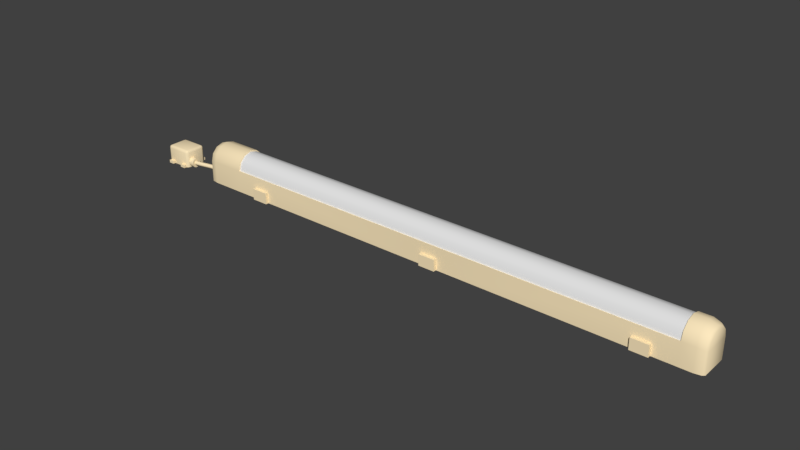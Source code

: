 # Source: neon_lamp.blend  (saved by Blender 2.77.0; exported with 4.5.12 LTS)
import bpy
from mathutils import Matrix  # noqa: F401  (used for matrix-valued properties, if any)

bpy.ops.wm.read_factory_settings(use_empty=True)
scene = bpy.context.scene
scene.name = 'under_neonlamp_reference'

# ---- collections
col_collection_1 = bpy.data.collections.new('Collection 1'); scene.collection.children.link(col_collection_1)

# ---- materials (node trees are filled in below, after node groups)
mat_under_neonlamp = bpy.data.materials.new('under_neonlamp')
mat_under_neonlamp.alpha_threshold = 0.0
mat_under_neonlamp.use_transparent_shadow = False
mat_under_neonlamp.diffuse_color = (0.979, 0.8087, 0.518, 1.0)
mat_under_neonlamp.roughness = 0.5
mat_neon_lamp_cold = bpy.data.materials.new('neon_lamp_cold')
mat_neon_lamp_cold.alpha_threshold = 0.0
mat_neon_lamp_cold.use_transparent_shadow = False
mat_neon_lamp_cold.roughness = 0.5

# ---- material node trees

# ---- world
world_world = bpy.data.worlds.new('World'); scene.world = world_world
world_world.color = (0.05088, 0.05088, 0.05088)
world_world.use_sun_shadow = False
world_world.sun_shadow_jitter_overblur = 0.0
world_world.cycles.sampling_method = 'MANUAL'

# ---- meshes
me_under_neonlamp_reference = bpy.data.meshes.new('under_neonlamp_reference')
me_under_neonlamp_reference.from_pydata([(-42.0, 2.729, 3.943), (-49.56, -1.201, 5.862), (-49.56, -2.081, 4.983), (-49.56, -2.421, 3.713), (-49.56, 2.421, 3.713), (-49.19, 2.74, 0.0), (-49.56, 2.421, 0.0), (-48.0, 2.94, 0.0), (-49.19, 2.74, 3.755), (-42.0, 2.94, 0.0), (-42.0, 2.94, 4.0), (-48.0, 2.546, 5.47), (-42.0, 2.546, 5.47), (-48.0, 2.94, 4.0), (-49.19, 2.367, 5.148), (-49.56, 2.081, 4.983), (-42.0, 1.47, 6.546), (-49.56, -2e-06, 6.184), (42.0, -2.94, 0.0), (0.0, -2.94, 4.0), (42.0, -2.94, 4.0), (44.22, -2.94, 0.0), (44.22, -2.94, 4.0), (45.41, -2.74, 3.755), (45.78, 2.081, 4.983), (45.78, 1.201, 5.862), (45.78, 2.421, 3.713), (45.78, 2.421, 0.0), (45.41, -2.74, 0.0), (45.78, -2.421, 0.0), (45.78, -2.421, 3.713), (44.22, -2.546, 5.47), (42.0, -1.47, 6.546), (44.22, -1.47, 6.546), (45.78, 2e-06, 6.184), (45.78, -2.081, 4.983), (45.78, -1.201, 5.862), (45.41, -1.366, 6.148), (45.41, -2.367, 5.148), (42.0, 2e-06, 6.94), (44.22, 2e-06, 6.94), (45.41, 2e-06, 6.514), (44.22, 2.94, 0.0), (45.41, 2.74, 0.0), (45.41, 2.74, 3.755), (0.0, 2.94, 0.0), (44.22, 2.94, 4.0), (42.0, 2.94, 0.0), (44.22, 2.546, 5.47), (45.41, 2.367, 5.148), (45.41, 1.366, 6.148), (44.22, 1.47, 6.546), (42.0, 2.546, 5.47), (42.0, 1.47, 6.546), (-61.5, 2.5, 0.5), (-60.5, 2.5, 0.5), (-61.5, -2.5, 0.5), (-61.5, 2.5, 0.0), (-61.5, -2.5, 0.0), (-60.5, -2.5, 0.0), (-60.5, -2.5, 0.5), (-60.5, 2.5, 0.0), (35.0, -3.5, 2.0), (38.0, -3.5, 0.0), (35.0, -3.5, 0.0), (35.0, 3.5, 0.0), (38.0, -3.5, 2.0), (35.0, 3.5, 2.0), (38.0, 3.5, 2.0), (38.0, 3.5, 0.0), (-38.0, -3.5, 0.0), (-35.0, -3.5, 2.0), (-35.0, -3.5, 0.0), (-35.0, 3.5, 0.0), (-38.0, -3.5, 2.0), (-35.0, 3.5, 2.0), (-38.0, 3.5, 2.0), (-38.0, 3.5, 0.0), (42.0, -2.546, 5.47), (42.0, -2.35, 5.357), (42.0, -1.357, 6.35), (42.0, 2.35, 5.357), (42.0, 1.357, 6.35), (0.0, 2.94, 4.0), (42.0, 2.94, 4.0), (0.0, 2.729, 3.943), (-58.44, 2.5, 0.5), (-58.44, -2.5, 0.5), (-57.44, -2.5, 0.0), (-58.44, -2.5, 0.0), (-57.44, -2.5, 0.5), (-58.44, 2.5, 0.0), (-57.44, 2.5, 0.5), (-57.44, 2.5, 0.0), (-56.03, -0.55, 0.5286), (-55.62, -0.3277, 0.875), (-56.03, -0.35, 0.875), (-50.5, 0.2, 0.5286), (-52.73, 0.02618, 0.5286), (-54.01, -0.2257, 0.5286), (-55.08, -0.2492, 0.875), (-52.73, 0.02618, 1.221), (-54.06, -0.03062, 0.875), (-51.61, 0.1495, 1.221), (-52.76, 0.2242, 0.875), (-51.63, 0.3489, 0.875), (-50.5, 0.4, 0.875), (-57.11, -1.512, 3.101), (-57.11, 1.512, 3.101), (-57.16, 1.809, 3.053), (-61.48, 2.0, 2.756), (-61.83, 1.857, 0.0), (-61.83, 1.857, 2.756), (-57.46, 2.0, 0.0), (-61.48, 2.0, 0.0), (-57.11, 1.857, 2.756), (-57.11, 1.857, 0.0), (-56.97, -1.512, 2.756), (-56.97, 1.512, 2.756), (-56.97, 1.512, 0.0), (-56.97, -1.512, 0.0), (-57.11, -1.857, 2.756), (-57.46, -1.857, 3.101), (-57.16, -1.809, 3.053), (-57.46, -1.512, 3.244), (-61.48, -1.857, 3.101), (-61.48, -1.512, 3.244), (-61.83, 1.512, 3.101), (-61.48, 1.512, 3.244), (-61.48, 1.857, 3.101), (-57.46, 2.0, 2.756), (-57.46, 1.857, 3.101), (-57.46, 1.512, 3.244), (-55.55, -0.9237, 0.5286), (-55.53, -1.122, 0.875), (-56.03, -1.15, 0.875), (-55.55, -0.9237, 1.221), (-54.96, -1.04, 0.875), (-54.99, -0.8422, 1.221), (-50.5, -0.4, 0.875), (-52.68, -0.3699, 0.5286), (-53.92, -0.616, 0.5286), (-54.99, -0.8422, 0.5286), (-53.88, -0.8111, 0.875), (-51.57, -0.4487, 0.875), (-52.65, -0.568, 0.875), (-56.03, -1.508, 0.4375), (-56.03, -1.188, 0.1172), (-56.03, -1.188, 1.633), (-56.03, 0.00777, 1.312), (1.5, -3.5, 0.0), (1.5, -3.5, 2.0), (1.5, 3.5, 0.0), (-1.5, -3.5, 2.0), (-1.5, -3.5, 0.0), (1.5, 3.5, 2.0), (-1.5, 3.5, 0.0), (-1.5, 3.5, 2.0), (0.0, 1.357, 6.35), (42.0, 2.729, 3.943), (-42.0, 2.35, 5.357), (0.0, 2.35, 5.357), (0.0, 0.0, 6.714), (0.0, -1.357, 6.35), (42.0, -2.729, 3.943), (0.0, -2.35, 5.357), (42.0, 2e-06, 6.714), (-48.0, -2.546, 5.47), (-48.0, -2.94, 4.0), (-42.0, -2.94, 4.0), (-42.0, -2.94, 0.0), (0.0, -2.94, 0.0), (-49.56, -2.421, 0.0), (-48.0, -2.94, 0.0), (-49.19, -2.74, 3.755), (-49.19, -2.74, 0.0), (-49.19, -2.367, 5.148), (-42.0, -1.47, 6.546), (-42.0, -2.546, 5.47), (0.0, -2.729, 3.943), (-48.0, -1.47, 6.546), (-49.19, -1.366, 6.148), (-48.0, -2e-06, 6.94), (-49.56, 1.201, 5.862), (-49.19, 1.366, 6.148), (-49.19, -2e-06, 6.514), (-48.0, 1.47, 6.546), (-42.0, -2e-06, 6.94), (-49.56, 0.7578, 0.4375), (-49.56, 0.4375, 0.1172), (-50.5, 0.4375, 0.1172), (-49.56, -0.4375, 0.1172), (-49.56, -2e-06, 0.0), (-50.5, -0.7578, 0.4375), (-50.5, -0.4375, 0.1172), (-49.56, -0.7578, 0.4375), (-49.56, -0.875, 0.875), (-49.56, -0.7578, 1.312), (-49.56, -0.4375, 1.633), (-50.5, -0.7578, 1.312), (-49.56, -2e-06, 1.75), (-50.5, -2e-06, 1.75), (-50.5, 0.4375, 1.633), (-49.56, 0.4375, 1.633), (-49.56, 0.7578, 1.312), (-49.56, 0.875, 0.875), (-61.78, 1.809, 3.053), (-61.83, -1.512, 3.101), (-61.97, -1.512, 2.756), (-61.48, -2.0, 0.0), (-57.46, -2.0, 0.0), (-57.11, -1.857, 0.0), (-57.46, -2.0, 2.756), (-61.48, -2.0, 2.756), (-61.78, -1.809, 3.053), (-61.83, -1.857, 2.756), (-61.83, -1.857, 0.0), (-61.97, -1.512, 0.0), (-61.97, 1.512, 2.756), (-61.97, 1.512, 0.0), (-50.5, -0.2, 0.5286), (-51.61, 0.1495, 0.5286), (-51.58, -0.2493, 0.5286), (-55.05, -0.4469, 0.5286), (-55.6, -0.5264, 0.5286), (-56.03, -0.95, 0.5286), (-50.5, -2e-06, 0.0), (-50.5, 0.875, 0.875), (-50.5, 0.7578, 0.4375), (-50.5, 0.7578, 1.312), (-50.5, -0.4375, 1.633), (-50.5, -0.875, 0.875), (-55.6, -0.5264, 1.221), (-56.03, -0.55, 1.221), (-56.03, -0.95, 1.221), (-55.05, -0.4469, 1.221), (-53.92, -0.616, 1.221), (-54.01, -0.2257, 1.221), (-52.68, -0.3699, 1.221), (-51.58, -0.2493, 1.221), (-50.5, -0.2, 1.221), (-50.5, 0.2, 1.221), (-56.97, 0.125, 0.875), (-56.97, 0.00777, 0.4375), (-56.03, -0.3125, 0.1172), (-56.03, 0.00777, 0.4375), (-56.03, -0.75, 0.0), (-56.97, -0.3125, 0.1172), (-56.97, -0.75, 0.0), (-56.97, -1.188, 0.1172), (-56.03, -1.625, 0.875), (-56.97, -1.625, 0.875), (-56.97, -1.508, 0.4375), (-56.03, -1.508, 1.312), (-56.97, -1.508, 1.312), (-56.97, -1.188, 1.633), (-56.03, -0.75, 1.75), (-56.97, -0.75, 1.75), (-56.03, -0.3125, 1.633), (-56.97, -0.3125, 1.633), (-56.03, 0.125, 0.875), (-56.97, 0.00777, 1.312), (-42.0, 1.357, 6.35), (-42.0, -2e-06, 6.714), (-42.0, -1.357, 6.35), (-42.0, -2.729, 3.943), (-42.0, -2.35, 5.357)], [], [(83, 0, 85), (83, 10, 0), (3, 6, 172), (181, 2, 176), (181, 1, 2), (17, 2, 1), (17, 3, 2), (17, 4, 3), (3, 4, 6), (5, 6, 4), (5, 4, 8), (7, 5, 8), (7, 8, 13), (13, 9, 7), (13, 10, 9), (10, 45, 9), (10, 83, 45), (11, 10, 13), (11, 12, 10), (186, 12, 11), (11, 184, 186), (11, 14, 184), (13, 14, 11), (13, 8, 14), (8, 15, 14), (8, 4, 15), (186, 16, 12), (17, 15, 4), (17, 183, 15), (184, 15, 183), (184, 14, 15), (21, 20, 18), (20, 171, 18), (20, 19, 171), (22, 78, 20), (21, 22, 20), (21, 23, 22), (21, 28, 23), (50, 24, 49), (50, 25, 24), (34, 24, 25), (34, 26, 24), (34, 30, 26), (30, 27, 26), (30, 29, 27), (28, 29, 30), (28, 30, 23), (23, 30, 35), (23, 35, 38), (22, 23, 38), (22, 38, 31), (22, 31, 78), (31, 32, 78), (31, 33, 32), (31, 37, 33), (31, 38, 37), (34, 35, 30), (34, 36, 35), (35, 36, 37), (35, 37, 38), (33, 41, 40), (33, 37, 41), (33, 39, 32), (33, 40, 39), (40, 53, 39), (40, 51, 53), (41, 51, 40), (41, 50, 51), (41, 25, 50), (41, 34, 25), (37, 34, 41), (37, 36, 34), (44, 43, 42), (26, 27, 43), (26, 43, 44), (24, 26, 44), (24, 44, 49), (49, 44, 46), (44, 42, 46), (46, 42, 47), (84, 45, 83), (84, 47, 45), (46, 47, 84), (48, 46, 84), (49, 46, 48), (50, 49, 48), (50, 48, 51), (51, 48, 52), (51, 52, 53), (48, 84, 52), (54, 60, 55), (54, 56, 60), (56, 57, 58), (56, 54, 57), (60, 58, 59), (60, 56, 58), (55, 59, 61), (55, 60, 59), (54, 61, 57), (54, 55, 61), (63, 62, 64), (63, 66, 62), (62, 65, 64), (62, 67, 65), (66, 67, 62), (66, 68, 67), (63, 68, 66), (63, 69, 68), (69, 67, 68), (69, 65, 67), (70, 71, 74), (70, 72, 71), (71, 73, 75), (71, 72, 73), (74, 75, 76), (74, 71, 75), (70, 76, 77), (70, 74, 76), (77, 75, 73), (77, 76, 75), (20, 179, 19), (20, 164, 179), (79, 164, 20), (79, 20, 78), (80, 79, 78), (80, 78, 32), (39, 80, 32), (39, 166, 80), (53, 166, 39), (53, 82, 166), (52, 82, 53), (52, 81, 82), (84, 81, 52), (84, 159, 81), (83, 159, 84), (83, 85, 159), (86, 90, 92), (86, 87, 90), (87, 91, 89), (87, 86, 91), (90, 89, 88), (90, 87, 89), (92, 88, 93), (92, 90, 88), (86, 93, 91), (86, 92, 93), (95, 94, 96), (95, 224, 94), (95, 233, 232), (95, 96, 233), (223, 95, 100), (223, 224, 95), (235, 95, 232), (235, 100, 95), (97, 105, 106), (97, 221, 105), (221, 104, 105), (221, 98, 104), (98, 102, 104), (98, 99, 102), (99, 100, 102), (99, 223, 100), (237, 100, 235), (237, 102, 100), (101, 102, 237), (101, 104, 102), (103, 104, 101), (103, 105, 104), (241, 105, 103), (241, 106, 105), (117, 123, 121), (117, 107, 123), (117, 108, 107), (117, 118, 108), (118, 109, 108), (118, 115, 109), (110, 111, 112), (110, 114, 111), (130, 114, 110), (130, 113, 114), (115, 113, 130), (115, 116, 113), (118, 116, 115), (118, 119, 116), (117, 119, 118), (117, 120, 119), (120, 117, 121), (120, 121, 211), (130, 110, 129), (110, 206, 129), (110, 112, 206), (132, 109, 131), (132, 108, 109), (107, 108, 132), (107, 132, 124), (124, 123, 107), (124, 122, 123), (124, 125, 122), (124, 126, 125), (126, 214, 125), (126, 207, 214), (126, 127, 207), (126, 128, 127), (128, 206, 127), (128, 129, 206), (131, 129, 128), (130, 129, 131), (130, 131, 109), (130, 109, 115), (131, 128, 132), (126, 132, 128), (126, 124, 132), (133, 134, 135), (133, 135, 225), (137, 133, 142), (137, 134, 133), (136, 234, 135), (136, 135, 134), (137, 136, 134), (137, 138, 136), (139, 222, 220), (139, 144, 222), (144, 140, 222), (144, 145, 140), (145, 141, 140), (145, 143, 141), (143, 142, 141), (143, 137, 142), (143, 138, 137), (143, 236, 138), (145, 236, 143), (145, 238, 236), (144, 238, 145), (144, 239, 238), (139, 239, 144), (139, 240, 239), (246, 146, 147), (246, 250, 146), (246, 253, 250), (246, 148, 253), (246, 256, 148), (246, 258, 256), (246, 149, 258), (246, 260, 149), (246, 245, 260), (246, 244, 245), (154, 151, 153), (154, 150, 151), (151, 152, 155), (151, 150, 152), (153, 155, 157), (153, 151, 155), (154, 157, 156), (154, 153, 157), (156, 155, 152), (156, 157, 155), (166, 158, 162), (166, 82, 158), (82, 161, 158), (82, 81, 161), (81, 85, 161), (81, 159, 85), (160, 85, 0), (160, 161, 85), (262, 161, 160), (262, 158, 161), (263, 158, 262), (263, 162, 158), (264, 162, 263), (264, 163, 162), (266, 163, 264), (266, 165, 163), (265, 165, 266), (265, 179, 165), (164, 165, 179), (164, 79, 165), (79, 163, 165), (79, 80, 163), (80, 162, 163), (80, 166, 162), (168, 178, 167), (168, 169, 178), (173, 169, 168), (173, 170, 169), (169, 170, 171), (169, 171, 19), (175, 3, 172), (175, 174, 3), (173, 174, 175), (173, 168, 174), (168, 176, 174), (168, 167, 176), (167, 181, 176), (167, 180, 181), (167, 177, 180), (167, 178, 177), (174, 2, 3), (174, 176, 2), (169, 179, 265), (169, 19, 179), (180, 185, 181), (180, 182, 185), (181, 17, 1), (181, 185, 17), (185, 183, 17), (185, 184, 183), (186, 184, 185), (186, 185, 182), (182, 16, 186), (182, 187, 16), (180, 187, 182), (180, 177, 187), (188, 227, 205), (188, 228, 227), (189, 228, 188), (189, 190, 228), (192, 190, 189), (192, 226, 190), (191, 226, 192), (191, 194, 226), (195, 194, 191), (195, 193, 194), (196, 193, 195), (196, 231, 193), (197, 231, 196), (197, 199, 231), (198, 199, 197), (198, 230, 199), (200, 230, 198), (200, 201, 230), (203, 201, 200), (203, 202, 201), (204, 202, 203), (204, 229, 202), (205, 229, 204), (205, 227, 229), (218, 206, 112), (218, 127, 206), (207, 127, 218), (207, 218, 208), (208, 214, 207), (208, 215, 214), (213, 209, 210), (213, 210, 212), (211, 212, 210), (211, 121, 212), (212, 121, 123), (212, 123, 122), (122, 213, 212), (122, 125, 213), (213, 125, 214), (213, 214, 215), (209, 213, 215), (209, 215, 216), (216, 215, 208), (216, 208, 217), (218, 217, 208), (218, 219, 217), (112, 219, 218), (112, 111, 219), (220, 221, 97), (220, 222, 221), (222, 98, 221), (222, 140, 98), (140, 99, 98), (140, 141, 99), (141, 223, 99), (141, 142, 223), (142, 224, 223), (142, 133, 224), (224, 133, 225), (224, 225, 94), (226, 228, 190), (226, 227, 228), (226, 229, 227), (226, 202, 229), (226, 201, 202), (226, 230, 201), (226, 199, 230), (226, 231, 199), (226, 193, 231), (226, 194, 193), (232, 233, 234), (232, 234, 136), (138, 232, 136), (138, 235, 232), (236, 235, 138), (236, 237, 235), (238, 237, 236), (238, 101, 237), (239, 101, 238), (239, 103, 101), (240, 103, 239), (240, 241, 103), (245, 242, 260), (245, 243, 242), (244, 243, 245), (244, 247, 243), (246, 247, 244), (246, 248, 247), (147, 248, 246), (147, 249, 248), (146, 249, 147), (146, 252, 249), (250, 252, 146), (250, 251, 252), (253, 251, 250), (253, 254, 251), (148, 254, 253), (148, 255, 254), (256, 255, 148), (256, 257, 255), (258, 257, 256), (258, 259, 257), (149, 259, 258), (149, 261, 259), (260, 261, 149), (260, 242, 261), (10, 160, 0), (10, 12, 160), (12, 262, 160), (12, 16, 262), (16, 263, 262), (16, 187, 263), (187, 264, 263), (187, 177, 264), (178, 264, 177), (178, 266, 264), (169, 266, 178), (169, 265, 266)])
me_under_neonlamp_reference.polygons.foreach_set('use_smooth', [True] * 430)
me_under_neonlamp_reference.polygons.foreach_set('material_index', [0, 0, 0, 0, 0, 0, 0, 0, 0, 0, 0, 0, 0, 0, 0, 0, 0, 0, 0, 0, 0, 0, 0, 0, 0, 0, 0, 0, 0, 0, 0, 0, 0, 0, 0, 0, 0, 0, 0, 0, 0, 0, 0, 0, 0, 0, 0, 0, 0, 0, 0, 0, 0, 0, 0, 0, 0, 0, 0, 0, 0, 0, 0, 0, 0, 0, 0, 0, 0, 0, 0, 0, 0, 0, 0, 0, 0, 0, 0, 0, 0, 0, 0, 0, 0, 0, 0, 0, 0, 0, 0, 0, 0, 0, 0, 0, 0, 0, 0, 0, 0, 0, 0, 0, 0, 0, 0, 0, 0, 0, 0, 0, 0, 0, 0, 0, 0, 0, 0, 0, 0, 0, 0, 0, 0, 0, 0, 0, 0, 0, 0, 0, 0, 0, 0, 0, 0, 0, 0, 0, 0, 0, 0, 0, 0, 0, 0, 0, 0, 0, 0, 0, 0, 0, 0, 0, 0, 0, 0, 0, 0, 0, 0, 0, 0, 0, 0, 0, 0, 0, 0, 0, 0, 0, 0, 0, 0, 0, 0, 0, 0, 0, 0, 0, 0, 0, 0, 0, 0, 0, 0, 0, 0, 0, 0, 0, 0, 0, 0, 0, 0, 0, 0, 0, 0, 0, 0, 0, 0, 0, 0, 0, 0, 0, 0, 0, 0, 0, 0, 0, 0, 0, 0, 0, 0, 0, 0, 0, 0, 0, 0, 0, 0, 0, 0, 0, 0, 0, 0, 0, 0, 0, 0, 0, 0, 0, 0, 0, 0, 0, 0, 0, 0, 0, 0, 0, 1, 1, 1, 1, 1, 1, 1, 1, 1, 1, 1, 1, 1, 1, 1, 1, 1, 1, 1, 1, 1, 1, 1, 1, 0, 0, 0, 0, 0, 0, 0, 0, 0, 0, 0, 0, 0, 0, 0, 0, 0, 0, 0, 0, 0, 0, 0, 0, 0, 0, 0, 0, 0, 0, 0, 0, 0, 0, 0, 0, 0, 0, 0, 0, 0, 0, 0, 0, 0, 0, 0, 0, 0, 0, 0, 0, 0, 0, 0, 0, 0, 0, 0, 0, 0, 0, 0, 0, 0, 0, 0, 0, 0, 0, 0, 0, 0, 0, 0, 0, 0, 0, 0, 0, 0, 0, 0, 0, 0, 0, 0, 0, 0, 0, 0, 0, 0, 0, 0, 0, 0, 0, 0, 0, 0, 0, 0, 0, 0, 0, 0, 0, 0, 0, 0, 0, 0, 0, 0, 0, 0, 0, 0, 0, 0, 0, 0, 0, 0, 0, 0, 0, 0, 0, 0, 0, 0, 0, 0, 0, 0, 0, 0, 0, 0, 0, 0, 0, 0, 0, 0, 0, 0, 0])
_uv = me_under_neonlamp_reference.uv_layers.new(name='UVMap')
_uv.uv.foreach_set('vector', [0.02775, 0.6119, 0.7484, 0.6163, 0.02775, 0.6163, 0.02775, 0.6119, 0.7484, 0.6119, 0.7484, 0.6163, 0.9915, 0.6066, 0.8782, 0.5386, 0.9915, 0.5386, 0.9668, 0.6512, 0.9835, 0.6299, 0.9902, 0.6329, 0.9668, 0.6512, 0.963, 0.646, 0.9835, 0.6299, 0.9348, 0.6519, 0.9835, 0.6299, 0.963, 0.646, 0.9348, 0.6519, 0.9915, 0.6066, 0.9835, 0.6299, 0.9348, 0.6519, 0.8782, 0.6066, 0.9915, 0.6066, 0.9915, 0.6066, 0.8782, 0.6066, 0.8782, 0.5386, 0.8718, 0.5386, 0.8782, 0.5386, 0.8782, 0.6066, 0.8718, 0.5386, 0.8782, 0.6066, 0.8718, 0.6074, 0.8514, 0.5386, 0.8718, 0.5386, 0.8718, 0.6074, 0.8514, 0.5386, 0.8718, 0.6074, 0.8514, 0.6119, 0.8514, 0.6119, 0.7484, 0.5386, 0.8514, 0.5386, 0.8514, 0.6119, 0.7484, 0.6119, 0.7484, 0.5386, 0.7484, 0.6119, 0.02775, 0.5386, 0.7484, 0.5386, 0.7484, 0.6119, 0.02775, 0.6119, 0.02775, 0.5386, 0.8514, 0.6388, 0.7484, 0.6119, 0.8514, 0.6119, 0.8514, 0.6388, 0.7484, 0.6388, 0.7484, 0.6119, 0.8514, 0.6585, 0.7484, 0.6388, 0.8514, 0.6388, 0.8514, 0.6388, 0.8718, 0.6512, 0.8514, 0.6585, 0.8514, 0.6388, 0.8718, 0.6329, 0.8718, 0.6512, 0.8514, 0.6119, 0.8718, 0.6329, 0.8514, 0.6388, 0.8514, 0.6119, 0.8718, 0.6074, 0.8718, 0.6329, 0.8718, 0.6074, 0.8782, 0.6299, 0.8718, 0.6329, 0.8718, 0.6074, 0.8782, 0.6066, 0.8782, 0.6299, 0.8514, 0.6585, 0.7484, 0.6585, 0.7484, 0.6388, 0.9348, 0.6519, 0.8861, 0.6299, 0.8782, 0.6066, 0.9348, 0.6519, 0.9067, 0.646, 0.8861, 0.6299, 0.9029, 0.6512, 0.8861, 0.6299, 0.9067, 0.646, 0.9029, 0.6512, 0.8795, 0.6329, 0.8861, 0.6299, 0.7751, 0.6822, 0.7371, 0.7553, 0.7371, 0.6822, 0.7371, 0.7553, 0.01781, 0.6822, 0.7371, 0.6822, 0.7371, 0.7553, 0.01781, 0.7553, 0.01781, 0.6822, 0.7751, 0.7553, 0.7371, 0.7822, 0.7371, 0.7553, 0.7751, 0.6822, 0.7751, 0.7553, 0.7371, 0.7553, 0.7751, 0.6822, 0.7955, 0.7509, 0.7751, 0.7553, 0.7751, 0.6822, 0.7955, 0.6822, 0.7955, 0.7509, 0.8903, 0.7946, 0.907, 0.7733, 0.9137, 0.7763, 0.8903, 0.7946, 0.8865, 0.7894, 0.907, 0.7733, 0.8584, 0.7953, 0.907, 0.7733, 0.8865, 0.7894, 0.8584, 0.7953, 0.915, 0.7501, 0.907, 0.7733, 0.8584, 0.7953, 0.8019, 0.7501, 0.915, 0.7501, 0.8019, 0.7501, 0.915, 0.6822, 0.915, 0.7501, 0.8019, 0.7501, 0.8019, 0.6822, 0.915, 0.6822, 0.7955, 0.6822, 0.8019, 0.6822, 0.8019, 0.7501, 0.7955, 0.6822, 0.8019, 0.7501, 0.7955, 0.7509, 0.7955, 0.7509, 0.8019, 0.7501, 0.8019, 0.7733, 0.7955, 0.7509, 0.8019, 0.7733, 0.7955, 0.7763, 0.7751, 0.7553, 0.7955, 0.7509, 0.7955, 0.7763, 0.7751, 0.7553, 0.7955, 0.7763, 0.7751, 0.7822, 0.7751, 0.7553, 0.7751, 0.7822, 0.7371, 0.7822, 0.7751, 0.7822, 0.7371, 0.8019, 0.7371, 0.7822, 0.7751, 0.7822, 0.7751, 0.8019, 0.7371, 0.8019, 0.7751, 0.7822, 0.7955, 0.7946, 0.7751, 0.8019, 0.7751, 0.7822, 0.7955, 0.7763, 0.7955, 0.7946, 0.8584, 0.7953, 0.8098, 0.7733, 0.8019, 0.7501, 0.8584, 0.7953, 0.8304, 0.7894, 0.8098, 0.7733, 0.8098, 0.7733, 0.8304, 0.7894, 0.8265, 0.7946, 0.8098, 0.7733, 0.8265, 0.7946, 0.8032, 0.7763, 0.8603, 0.8415, 0.8797, 0.8724, 0.8603, 0.8724, 0.8603, 0.8415, 0.8797, 0.8437, 0.8797, 0.8724, 0.8603, 0.8415, 0.824, 0.8724, 0.824, 0.8415, 0.8603, 0.8415, 0.8603, 0.8724, 0.824, 0.8724, 0.8603, 0.8724, 0.824, 0.9034, 0.824, 0.8724, 0.8603, 0.8724, 0.8603, 0.9034, 0.824, 0.9034, 0.8797, 0.8724, 0.8603, 0.9034, 0.8603, 0.8724, 0.8797, 0.8724, 0.8797, 0.9012, 0.8603, 0.9034, 0.8797, 0.8724, 0.8859, 0.8977, 0.8797, 0.9012, 0.8797, 0.8724, 0.8859, 0.8724, 0.8859, 0.8977, 0.8797, 0.8437, 0.8859, 0.8724, 0.8797, 0.8724, 0.8797, 0.8437, 0.8859, 0.8472, 0.8859, 0.8724, 0.0249, 0.3229, 0.0249, 0.2541, 0.04528, 0.2541, 0.01847, 0.3221, 0.01847, 0.2541, 0.0249, 0.2541, 0.01847, 0.3221, 0.0249, 0.2541, 0.0249, 0.3229, 0.01847, 0.3454, 0.01847, 0.3221, 0.0249, 0.3229, 0.01847, 0.3454, 0.0249, 0.3229, 0.0249, 0.3484, 0.0249, 0.3484, 0.0249, 0.3229, 0.04528, 0.3274, 0.0249, 0.3229, 0.04528, 0.2541, 0.04528, 0.3274, 0.04528, 0.3274, 0.04528, 0.2541, 0.08335, 0.2541, 0.08335, 0.3274, 0.804, 0.2541, 0.804, 0.3274, 0.08335, 0.3274, 0.08335, 0.2541, 0.804, 0.2541, 0.04528, 0.3274, 0.08335, 0.2541, 0.08335, 0.3274, 0.04528, 0.3543, 0.04528, 0.3274, 0.08335, 0.3274, 0.0249, 0.3484, 0.04528, 0.3274, 0.04528, 0.3543, 0.0249, 0.3667, 0.0249, 0.3484, 0.04528, 0.3543, 0.0249, 0.3667, 0.04528, 0.3543, 0.04528, 0.374, 0.04528, 0.374, 0.04528, 0.3543, 0.08335, 0.3543, 0.04528, 0.374, 0.08335, 0.3543, 0.08335, 0.374, 0.04528, 0.3543, 0.08335, 0.3274, 0.08335, 0.3543, 0.9879, 0.4241, 0.9028, 0.4079, 0.9879, 0.4079, 0.9879, 0.4241, 0.9028, 0.4241, 0.9028, 0.4079, 0.9028, 0.4241, 0.9879, 0.4346, 0.9028, 0.4346, 0.9028, 0.4241, 0.9879, 0.4241, 0.9879, 0.4346, 0.9028, 0.4079, 0.8923, 0.4241, 0.8923, 0.4079, 0.9028, 0.4079, 0.9028, 0.4241, 0.8923, 0.4241, 0.9879, 0.4079, 0.9028, 0.3975, 0.9879, 0.3975, 0.9879, 0.4079, 0.9028, 0.4079, 0.9028, 0.3975, 0.9879, 0.4241, 0.9983, 0.4079, 0.9983, 0.4241, 0.9879, 0.4241, 0.9879, 0.4079, 0.9983, 0.4079, 0.6145, 0.8572, 0.5754, 0.9067, 0.6145, 0.9067, 0.6145, 0.8572, 0.5754, 0.8572, 0.5754, 0.9067, 0.5754, 0.9067, 0.454, 0.9458, 0.5754, 0.9458, 0.5754, 0.9067, 0.454, 0.9067, 0.454, 0.9458, 0.5754, 0.8572, 0.454, 0.9067, 0.5754, 0.9067, 0.5754, 0.8572, 0.454, 0.8572, 0.454, 0.9067, 0.5754, 0.8181, 0.454, 0.8572, 0.5754, 0.8572, 0.5754, 0.8181, 0.454, 0.8181, 0.454, 0.8572, 0.4148, 0.8572, 0.454, 0.9067, 0.454, 0.8572, 0.4148, 0.8572, 0.4148, 0.9067, 0.454, 0.9067, 0.6145, 0.8572, 0.5754, 0.9067, 0.5754, 0.8572, 0.6145, 0.8572, 0.6145, 0.9067, 0.5754, 0.9067, 0.5754, 0.9067, 0.454, 0.9458, 0.454, 0.9067, 0.5754, 0.9067, 0.5754, 0.9458, 0.454, 0.9458, 0.5754, 0.8572, 0.454, 0.9067, 0.454, 0.8572, 0.5754, 0.8572, 0.5754, 0.9067, 0.454, 0.9067, 0.5754, 0.8181, 0.454, 0.8572, 0.454, 0.8181, 0.5754, 0.8181, 0.5754, 0.8572, 0.454, 0.8572, 0.4148, 0.8572, 0.454, 0.9067, 0.4148, 0.9067, 0.4148, 0.8572, 0.454, 0.8572, 0.454, 0.9067, 0.7371, 0.7553, 0.01781, 0.7602, 0.01781, 0.7553, 0.7371, 0.7553, 0.7371, 0.7602, 0.01781, 0.7602, 0.7515, 0.9511, 0.7586, 0.9272, 0.7625, 0.9281, 0.7515, 0.9511, 0.7625, 0.9281, 0.7551, 0.953, 0.7328, 0.9679, 0.7515, 0.9511, 0.7551, 0.953, 0.7328, 0.9679, 0.7551, 0.953, 0.7349, 0.9712, 0.7073, 0.9778, 0.7328, 0.9679, 0.7349, 0.9712, 0.7073, 0.9778, 0.7073, 0.974, 0.7328, 0.9679, 0.6797, 0.9712, 0.7073, 0.974, 0.7073, 0.9778, 0.6797, 0.9712, 0.6818, 0.9679, 0.7073, 0.974, 0.6594, 0.953, 0.6818, 0.9679, 0.6797, 0.9712, 0.6594, 0.953, 0.6631, 0.9511, 0.6818, 0.9679, 0.652, 0.9281, 0.6631, 0.9511, 0.6594, 0.953, 0.652, 0.9281, 0.656, 0.9272, 0.6631, 0.9511, 0.804, 0.3274, 0.08335, 0.3318, 0.08335, 0.3274, 0.804, 0.3274, 0.804, 0.3318, 0.08335, 0.3318, 0.9879, 0.4241, 0.9028, 0.4079, 0.9879, 0.4079, 0.9879, 0.4241, 0.9028, 0.4241, 0.9028, 0.4079, 0.9028, 0.4241, 0.9879, 0.4346, 0.9028, 0.4346, 0.9028, 0.4241, 0.9879, 0.4241, 0.9879, 0.4346, 0.9028, 0.4079, 0.8923, 0.4241, 0.8923, 0.4079, 0.9028, 0.4079, 0.9028, 0.4241, 0.8923, 0.4241, 0.9879, 0.4079, 0.9028, 0.3975, 0.9879, 0.3975, 0.9879, 0.4079, 0.9028, 0.4079, 0.9028, 0.3975, 0.9879, 0.4241, 0.9983, 0.4079, 0.9983, 0.4241, 0.9879, 0.4241, 0.9879, 0.4079, 0.9983, 0.4079, 0.8971, 0.4801, 0.8892, 0.4871, 0.8897, 0.4801, 0.8971, 0.4801, 0.8971, 0.4874, 0.8892, 0.4871, 0.8971, 0.4801, 0.8893, 0.4731, 0.897, 0.4728, 0.8971, 0.4801, 0.8897, 0.4801, 0.8893, 0.4731, 0.9071, 0.4874, 0.8971, 0.4801, 0.9071, 0.4801, 0.9071, 0.4874, 0.8971, 0.4874, 0.8971, 0.4801, 0.907, 0.4728, 0.8971, 0.4801, 0.897, 0.4728, 0.907, 0.4728, 0.9071, 0.4801, 0.8971, 0.4801, 0.9887, 0.4871, 0.9689, 0.48, 0.9889, 0.48, 0.9887, 0.4871, 0.9689, 0.4871, 0.9689, 0.48, 0.9689, 0.4871, 0.9492, 0.4801, 0.9689, 0.48, 0.9689, 0.4871, 0.9492, 0.4871, 0.9492, 0.4801, 0.9492, 0.4871, 0.926, 0.4801, 0.9492, 0.4801, 0.9492, 0.4871, 0.9261, 0.4872, 0.926, 0.4801, 0.9261, 0.4872, 0.9071, 0.4801, 0.926, 0.4801, 0.9261, 0.4872, 0.9071, 0.4874, 0.9071, 0.4801, 0.9261, 0.473, 0.9071, 0.4801, 0.907, 0.4728, 0.9261, 0.473, 0.926, 0.4801, 0.9071, 0.4801, 0.9492, 0.4731, 0.926, 0.4801, 0.9261, 0.473, 0.9492, 0.4731, 0.9492, 0.4801, 0.926, 0.4801, 0.9689, 0.473, 0.9492, 0.4801, 0.9492, 0.4731, 0.9689, 0.473, 0.9689, 0.48, 0.9492, 0.4801, 0.9887, 0.4728, 0.9689, 0.48, 0.9689, 0.473, 0.9887, 0.4728, 0.9889, 0.48, 0.9689, 0.48, 0.01411, 0.8648, 0.009282, 0.8706, 0.008509, 0.8648, 0.01411, 0.8648, 0.01411, 0.8715, 0.009282, 0.8706, 0.01411, 0.8648, 0.06315, 0.8715, 0.01411, 0.8715, 0.01411, 0.8648, 0.06315, 0.8648, 0.06315, 0.8715, 0.06315, 0.8648, 0.06797, 0.8706, 0.06315, 0.8715, 0.06315, 0.8648, 0.06875, 0.8648, 0.06797, 0.8706, 0.1478, 0.8648, 0.154, 0.8112, 0.154, 0.8648, 0.1478, 0.8648, 0.1478, 0.8112, 0.154, 0.8112, 0.07499, 0.8648, 0.1478, 0.8112, 0.1478, 0.8648, 0.07499, 0.8648, 0.07499, 0.8112, 0.1478, 0.8112, 0.06875, 0.8648, 0.07499, 0.8112, 0.07499, 0.8648, 0.06875, 0.8648, 0.06875, 0.8112, 0.07499, 0.8112, 0.06315, 0.8648, 0.06875, 0.8112, 0.06875, 0.8648, 0.06315, 0.8648, 0.06315, 0.8112, 0.06875, 0.8112, 0.01411, 0.8648, 0.06315, 0.8112, 0.06315, 0.8648, 0.01411, 0.8648, 0.01411, 0.8112, 0.06315, 0.8112, 0.01411, 0.8112, 0.01411, 0.8648, 0.008509, 0.8648, 0.01411, 0.8112, 0.008509, 0.8648, 0.008509, 0.8112, 0.07499, 0.8648, 0.1478, 0.8648, 0.1478, 0.8715, 0.1478, 0.8648, 0.1532, 0.8706, 0.1478, 0.8715, 0.1478, 0.8648, 0.154, 0.8648, 0.1532, 0.8706, 0.07499, 0.8771, 0.06961, 0.8723, 0.07499, 0.8715, 0.07499, 0.8771, 0.06875, 0.8771, 0.06961, 0.8723, 0.06875, 0.9261, 0.06875, 0.8771, 0.07499, 0.8771, 0.06875, 0.9261, 0.07499, 0.8771, 0.07499, 0.9261, 0.07499, 0.9261, 0.06961, 0.9309, 0.06875, 0.9261, 0.07499, 0.9261, 0.07499, 0.9317, 0.06961, 0.9309, 0.07499, 0.9261, 0.1478, 0.9317, 0.07499, 0.9317, 0.07499, 0.9261, 0.1478, 0.9261, 0.1478, 0.9317, 0.1478, 0.9261, 0.1532, 0.9309, 0.1478, 0.9317, 0.1478, 0.9261, 0.154, 0.9261, 0.1532, 0.9309, 0.1478, 0.9261, 0.154, 0.8771, 0.154, 0.9261, 0.1478, 0.9261, 0.1478, 0.8771, 0.154, 0.8771, 0.1478, 0.8771, 0.1532, 0.8723, 0.154, 0.8771, 0.1478, 0.8771, 0.1478, 0.8715, 0.1532, 0.8723, 0.07499, 0.8715, 0.1478, 0.8715, 0.1478, 0.8771, 0.07499, 0.8648, 0.1478, 0.8715, 0.07499, 0.8715, 0.07499, 0.8648, 0.07499, 0.8715, 0.06961, 0.8706, 0.07499, 0.8648, 0.06961, 0.8706, 0.06875, 0.8648, 0.07499, 0.8715, 0.1478, 0.8771, 0.07499, 0.8771, 0.1478, 0.9261, 0.07499, 0.8771, 0.1478, 0.8771, 0.1478, 0.9261, 0.07499, 0.9261, 0.07499, 0.8771, 0.897, 0.4945, 0.8969, 0.5015, 0.888, 0.5013, 0.897, 0.4945, 0.888, 0.5013, 0.8885, 0.4942, 0.9068, 0.5016, 0.897, 0.4945, 0.9069, 0.4946, 0.9068, 0.5016, 0.8969, 0.5015, 0.897, 0.4945, 0.8968, 0.5086, 0.8881, 0.5085, 0.888, 0.5013, 0.8968, 0.5086, 0.888, 0.5013, 0.8969, 0.5015, 0.9068, 0.5016, 0.8968, 0.5086, 0.8969, 0.5015, 0.9068, 0.5016, 0.9069, 0.5087, 0.8968, 0.5086, 0.9881, 0.5015, 0.9689, 0.4942, 0.9883, 0.4943, 0.9881, 0.5015, 0.9689, 0.5014, 0.9689, 0.4942, 0.9689, 0.5014, 0.9491, 0.4941, 0.9689, 0.4942, 0.9689, 0.5014, 0.9491, 0.5014, 0.9491, 0.4941, 0.9491, 0.5014, 0.9263, 0.4943, 0.9491, 0.4941, 0.9491, 0.5014, 0.9264, 0.5015, 0.9263, 0.4943, 0.9264, 0.5015, 0.9069, 0.4946, 0.9263, 0.4943, 0.9264, 0.5015, 0.9068, 0.5016, 0.9069, 0.4946, 0.9264, 0.5015, 0.9069, 0.5087, 0.9068, 0.5016, 0.9264, 0.5015, 0.9264, 0.5087, 0.9069, 0.5087, 0.9491, 0.5014, 0.9264, 0.5087, 0.9264, 0.5015, 0.9491, 0.5014, 0.9492, 0.5086, 0.9264, 0.5087, 0.9689, 0.5014, 0.9492, 0.5086, 0.9491, 0.5014, 0.9689, 0.5014, 0.9689, 0.5086, 0.9492, 0.5086, 0.9881, 0.5015, 0.9689, 0.5086, 0.9689, 0.5014, 0.9881, 0.5015, 0.9883, 0.5086, 0.9689, 0.5086, 0.9442, 0.8695, 0.9402, 0.8846, 0.9402, 0.8765, 0.9442, 0.8695, 0.9442, 0.8915, 0.9402, 0.8846, 0.9442, 0.8695, 0.9512, 0.8956, 0.9442, 0.8915, 0.9442, 0.8695, 0.9593, 0.8956, 0.9512, 0.8956, 0.9442, 0.8695, 0.9663, 0.8916, 0.9593, 0.8956, 0.9442, 0.8695, 0.9703, 0.8846, 0.9663, 0.8916, 0.9442, 0.8695, 0.9703, 0.8765, 0.9703, 0.8846, 0.9442, 0.8695, 0.9663, 0.8695, 0.9703, 0.8765, 0.9442, 0.8695, 0.9593, 0.8655, 0.9663, 0.8695, 0.9442, 0.8695, 0.9512, 0.8655, 0.9593, 0.8655, 0.6145, 0.8572, 0.5754, 0.9067, 0.5754, 0.8572, 0.6145, 0.8572, 0.6145, 0.9067, 0.5754, 0.9067, 0.5754, 0.9067, 0.454, 0.9458, 0.454, 0.9067, 0.5754, 0.9067, 0.5754, 0.9458, 0.454, 0.9458, 0.5754, 0.8572, 0.454, 0.9067, 0.454, 0.8572, 0.5754, 0.8572, 0.5754, 0.9067, 0.454, 0.9067, 0.5754, 0.8181, 0.454, 0.8572, 0.454, 0.8181, 0.5754, 0.8181, 0.5754, 0.8572, 0.454, 0.8572, 0.4148, 0.8572, 0.454, 0.9067, 0.4148, 0.9067, 0.4148, 0.8572, 0.454, 0.8572, 0.454, 0.9067, 0.007802, 0.4129, 0.4996, 0.2965, 0.4996, 0.4129, 0.007802, 0.4129, 0.007746, 0.2965, 0.4996, 0.2965, 0.007746, 0.2965, 0.4995, 0.1801, 0.4996, 0.2965, 0.007746, 0.2965, 0.00769, 0.1801, 0.4995, 0.1801, 0.00769, 0.1801, 0.4994, 0.0589, 0.4995, 0.1801, 0.00769, 0.1801, 0.007632, 0.0589, 0.4994, 0.0589, 0.9913, 0.1801, 0.4994, 0.0589, 0.9913, 0.0589, 0.9913, 0.1801, 0.4995, 0.1801, 0.4994, 0.0589, 0.9914, 0.2965, 0.4995, 0.1801, 0.9913, 0.1801, 0.9914, 0.2965, 0.4996, 0.2965, 0.4995, 0.1801, 0.9914, 0.4129, 0.4996, 0.2965, 0.9914, 0.2965, 0.9914, 0.4129, 0.4996, 0.4129, 0.4996, 0.2965, 0.9915, 0.5293, 0.4996, 0.4129, 0.9914, 0.4129, 0.9915, 0.5293, 0.4997, 0.5293, 0.4996, 0.4129, 0.9915, 0.6456, 0.4997, 0.5293, 0.9915, 0.5293, 0.9915, 0.6456, 0.4997, 0.6456, 0.4997, 0.5293, 0.9916, 0.7669, 0.4997, 0.6456, 0.9915, 0.6456, 0.9916, 0.7669, 0.4998, 0.7669, 0.4997, 0.6456, 0.007972, 0.7669, 0.4997, 0.6456, 0.4998, 0.7669, 0.007972, 0.7669, 0.007914, 0.6456, 0.4997, 0.6456, 0.007914, 0.6456, 0.4997, 0.5293, 0.4997, 0.6456, 0.007914, 0.6456, 0.007858, 0.5293, 0.4997, 0.5293, 0.007858, 0.5293, 0.4996, 0.4129, 0.4997, 0.5293, 0.007858, 0.5293, 0.007802, 0.4129, 0.4996, 0.4129, 0.04523, 0.4708, 0.148, 0.4977, 0.04523, 0.4977, 0.04523, 0.4708, 0.148, 0.4708, 0.148, 0.4977, 0.04523, 0.3977, 0.148, 0.4708, 0.04523, 0.4708, 0.04523, 0.3977, 0.148, 0.3977, 0.148, 0.4708, 0.148, 0.4708, 0.148, 0.3977, 0.8673, 0.3977, 0.148, 0.4708, 0.8673, 0.3977, 0.8673, 0.4708, 0.02489, 0.3977, 0.01847, 0.4656, 0.01847, 0.3977, 0.02489, 0.3977, 0.02489, 0.4663, 0.01847, 0.4656, 0.04523, 0.3977, 0.02489, 0.4663, 0.02489, 0.3977, 0.04523, 0.3977, 0.04523, 0.4708, 0.02489, 0.4663, 0.04523, 0.4708, 0.02489, 0.4918, 0.02489, 0.4663, 0.04523, 0.4708, 0.04523, 0.4977, 0.02489, 0.4918, 0.04523, 0.4977, 0.02489, 0.5101, 0.02489, 0.4918, 0.04523, 0.4977, 0.04523, 0.5174, 0.02489, 0.5101, 0.04523, 0.4977, 0.148, 0.5174, 0.04523, 0.5174, 0.04523, 0.4977, 0.148, 0.4977, 0.148, 0.5174, 0.02489, 0.4663, 0.01847, 0.4888, 0.01847, 0.4656, 0.02489, 0.4663, 0.02489, 0.4918, 0.01847, 0.4888, 0.148, 0.4708, 0.8673, 0.4757, 0.148, 0.4757, 0.148, 0.4708, 0.8673, 0.4708, 0.8673, 0.4757, 0.7454, 0.8973, 0.7655, 0.868, 0.7655, 0.8952, 0.7454, 0.8973, 0.7454, 0.868, 0.7655, 0.868, 0.7655, 0.8952, 0.7718, 0.868, 0.7718, 0.8919, 0.7655, 0.8952, 0.7655, 0.868, 0.7718, 0.868, 0.7655, 0.868, 0.7718, 0.8441, 0.7718, 0.868, 0.7655, 0.868, 0.7655, 0.8408, 0.7718, 0.8441, 0.7454, 0.8387, 0.7655, 0.8408, 0.7655, 0.868, 0.7454, 0.8387, 0.7655, 0.868, 0.7454, 0.868, 0.7454, 0.868, 0.6441, 0.8387, 0.7454, 0.8387, 0.7454, 0.868, 0.6441, 0.868, 0.6441, 0.8387, 0.7454, 0.8973, 0.6441, 0.868, 0.7454, 0.868, 0.7454, 0.8973, 0.6441, 0.8973, 0.6441, 0.868, 0.3256, 0.9566, 0.3337, 0.9399, 0.3337, 0.9566, 0.3256, 0.9566, 0.3257, 0.9399, 0.3337, 0.9399, 0.3176, 0.9566, 0.3257, 0.9399, 0.3256, 0.9566, 0.3176, 0.9566, 0.3176, 0.9399, 0.3257, 0.9399, 0.3095, 0.9566, 0.3176, 0.9399, 0.3176, 0.9566, 0.3095, 0.9566, 0.3095, 0.9399, 0.3176, 0.9399, 0.3983, 0.9567, 0.4064, 0.94, 0.4064, 0.9567, 0.3983, 0.9567, 0.3983, 0.94, 0.4064, 0.94, 0.3902, 0.9567, 0.3983, 0.94, 0.3983, 0.9567, 0.3902, 0.9567, 0.3902, 0.94, 0.3983, 0.94, 0.3822, 0.9567, 0.3902, 0.94, 0.3902, 0.9567, 0.3822, 0.9567, 0.3822, 0.94, 0.3902, 0.94, 0.3741, 0.9567, 0.3822, 0.94, 0.3822, 0.9567, 0.3741, 0.9567, 0.3741, 0.94, 0.3822, 0.94, 0.366, 0.9567, 0.3741, 0.94, 0.3741, 0.9567, 0.366, 0.9567, 0.366, 0.94, 0.3741, 0.94, 0.3579, 0.9567, 0.366, 0.94, 0.366, 0.9567, 0.3579, 0.9567, 0.3579, 0.94, 0.366, 0.94, 0.3499, 0.9567, 0.3579, 0.94, 0.3579, 0.9567, 0.3499, 0.9567, 0.3499, 0.94, 0.3579, 0.94, 0.3418, 0.9567, 0.3499, 0.94, 0.3499, 0.9567, 0.3418, 0.9567, 0.3418, 0.9399, 0.3499, 0.94, 0.3337, 0.9566, 0.3418, 0.9399, 0.3418, 0.9567, 0.3337, 0.9566, 0.3337, 0.9399, 0.3418, 0.9399, 0.1596, 0.8648, 0.1548, 0.8706, 0.154, 0.8648, 0.1596, 0.8648, 0.1596, 0.8715, 0.1548, 0.8706, 0.2087, 0.8715, 0.1596, 0.8715, 0.1596, 0.8648, 0.2087, 0.8715, 0.1596, 0.8648, 0.2087, 0.8648, 0.2087, 0.8648, 0.2135, 0.8706, 0.2087, 0.8715, 0.2087, 0.8648, 0.2143, 0.8648, 0.2135, 0.8706, 0.2205, 0.8648, 0.2205, 0.8112, 0.2933, 0.8112, 0.2205, 0.8648, 0.2933, 0.8112, 0.2933, 0.8648, 0.2995, 0.8112, 0.2933, 0.8648, 0.2933, 0.8112, 0.2995, 0.8112, 0.2995, 0.8648, 0.2933, 0.8648, 0.2933, 0.8648, 0.2995, 0.8648, 0.2987, 0.8706, 0.2933, 0.8648, 0.2987, 0.8706, 0.2933, 0.8715, 0.2933, 0.8715, 0.2205, 0.8648, 0.2933, 0.8648, 0.2933, 0.8715, 0.2205, 0.8715, 0.2205, 0.8648, 0.2205, 0.8648, 0.2205, 0.8715, 0.2151, 0.8706, 0.2205, 0.8648, 0.2151, 0.8706, 0.2143, 0.8648, 0.2205, 0.8112, 0.2205, 0.8648, 0.2143, 0.8648, 0.2205, 0.8112, 0.2143, 0.8648, 0.2143, 0.8112, 0.2143, 0.8112, 0.2143, 0.8648, 0.2087, 0.8648, 0.2143, 0.8112, 0.2087, 0.8648, 0.2087, 0.8112, 0.1596, 0.8648, 0.2087, 0.8112, 0.2087, 0.8648, 0.1596, 0.8648, 0.1596, 0.8112, 0.2087, 0.8112, 0.154, 0.8648, 0.1596, 0.8112, 0.1596, 0.8648, 0.154, 0.8648, 0.154, 0.8112, 0.1596, 0.8112, 0.9883, 0.4943, 0.9689, 0.4871, 0.9887, 0.4871, 0.9883, 0.4943, 0.9689, 0.4942, 0.9689, 0.4871, 0.9689, 0.4942, 0.9492, 0.4871, 0.9689, 0.4871, 0.9689, 0.4942, 0.9491, 0.4941, 0.9492, 0.4871, 0.9491, 0.4941, 0.9261, 0.4872, 0.9492, 0.4871, 0.9491, 0.4941, 0.9263, 0.4943, 0.9261, 0.4872, 0.9263, 0.4943, 0.9071, 0.4874, 0.9261, 0.4872, 0.9263, 0.4943, 0.9069, 0.4946, 0.9071, 0.4874, 0.9069, 0.4946, 0.8971, 0.4874, 0.9071, 0.4874, 0.9069, 0.4946, 0.897, 0.4945, 0.8971, 0.4874, 0.8971, 0.4874, 0.897, 0.4945, 0.8885, 0.4942, 0.8971, 0.4874, 0.8885, 0.4942, 0.8892, 0.4871, 0.3499, 0.9098, 0.3389, 0.9208, 0.3429, 0.9139, 0.3499, 0.9098, 0.3389, 0.9289, 0.3389, 0.9208, 0.3499, 0.9098, 0.3429, 0.9359, 0.3389, 0.9289, 0.3499, 0.9098, 0.3499, 0.94, 0.3429, 0.9359, 0.3499, 0.9098, 0.3579, 0.94, 0.3499, 0.94, 0.3499, 0.9098, 0.3649, 0.9359, 0.3579, 0.94, 0.3499, 0.9098, 0.369, 0.9289, 0.3649, 0.9359, 0.3499, 0.9098, 0.369, 0.9209, 0.369, 0.9289, 0.3499, 0.9098, 0.365, 0.9139, 0.369, 0.9209, 0.3499, 0.9098, 0.358, 0.9098, 0.365, 0.9139, 0.897, 0.4728, 0.8893, 0.4731, 0.8885, 0.4662, 0.897, 0.4728, 0.8885, 0.4662, 0.8969, 0.4657, 0.9069, 0.4656, 0.897, 0.4728, 0.8969, 0.4657, 0.9069, 0.4656, 0.907, 0.4728, 0.897, 0.4728, 0.9264, 0.4658, 0.907, 0.4728, 0.9069, 0.4656, 0.9264, 0.4658, 0.9261, 0.473, 0.907, 0.4728, 0.9491, 0.4661, 0.9261, 0.473, 0.9264, 0.4658, 0.9491, 0.4661, 0.9492, 0.4731, 0.9261, 0.473, 0.9688, 0.4659, 0.9492, 0.4731, 0.9491, 0.4661, 0.9688, 0.4659, 0.9689, 0.473, 0.9492, 0.4731, 0.9882, 0.4656, 0.9689, 0.473, 0.9688, 0.4659, 0.9882, 0.4656, 0.9887, 0.4728, 0.9689, 0.473, 0.9997, 0.8956, 0.9916, 0.9123, 0.9916, 0.8956, 0.9997, 0.8956, 0.9996, 0.9123, 0.9916, 0.9123, 1.008, 0.8956, 0.9996, 0.9123, 0.9997, 0.8956, 1.008, 0.8956, 1.008, 0.9124, 0.9996, 0.9123, 1.016, 0.8957, 1.008, 0.9124, 1.008, 0.8956, 1.016, 0.8957, 1.016, 0.9124, 1.008, 0.9124, 0.927, 0.8956, 0.9189, 0.9123, 0.9189, 0.8956, 0.927, 0.8956, 0.927, 0.9123, 0.9189, 0.9123, 0.9351, 0.8956, 0.927, 0.9123, 0.927, 0.8956, 0.9351, 0.8956, 0.9351, 0.9123, 0.927, 0.9123, 0.9431, 0.8956, 0.9351, 0.9123, 0.9351, 0.8956, 0.9431, 0.8956, 0.9431, 0.9123, 0.9351, 0.9123, 0.9512, 0.8956, 0.9431, 0.9123, 0.9431, 0.8956, 0.9512, 0.8956, 0.9512, 0.9123, 0.9431, 0.9123, 0.9593, 0.8956, 0.9512, 0.9123, 0.9512, 0.8956, 0.9593, 0.8956, 0.9593, 0.9123, 0.9512, 0.9123, 0.9674, 0.8956, 0.9593, 0.9123, 0.9593, 0.8956, 0.9674, 0.8956, 0.9673, 0.9123, 0.9593, 0.9123, 0.9754, 0.8956, 0.9673, 0.9123, 0.9674, 0.8956, 0.9754, 0.8956, 0.9754, 0.9123, 0.9673, 0.9123, 0.9835, 0.8956, 0.9754, 0.9123, 0.9754, 0.8956, 0.9835, 0.8956, 0.9835, 0.9123, 0.9754, 0.9123, 0.9916, 0.8956, 0.9835, 0.9123, 0.9835, 0.8956, 0.9916, 0.8956, 0.9916, 0.9123, 0.9835, 0.9123, 0.9013, 0.932, 0.8902, 0.955, 0.8973, 0.9311, 0.9013, 0.932, 0.8939, 0.9569, 0.8902, 0.955, 0.8939, 0.9569, 0.8715, 0.9718, 0.8902, 0.955, 0.8939, 0.9569, 0.8737, 0.9751, 0.8715, 0.9718, 0.8737, 0.9751, 0.846, 0.9779, 0.8715, 0.9718, 0.8737, 0.9751, 0.846, 0.9817, 0.846, 0.9779, 0.846, 0.9817, 0.8205, 0.9718, 0.846, 0.9779, 0.846, 0.9817, 0.8184, 0.9751, 0.8205, 0.9718, 0.7982, 0.9569, 0.8205, 0.9718, 0.8184, 0.9751, 0.7982, 0.9569, 0.8019, 0.955, 0.8205, 0.9718, 0.7908, 0.932, 0.8019, 0.955, 0.7982, 0.9569, 0.7908, 0.932, 0.7947, 0.9311, 0.8019, 0.955])
me_under_neonlamp_reference.materials.append(mat_under_neonlamp)
me_under_neonlamp_reference.materials.append(mat_neon_lamp_cold)
me_under_neonlamp_reference.use_remesh_preserve_volume = False
me_under_neonlamp_reference.use_remesh_preserve_attributes = False
me_under_neonlamp_reference.use_mirror_vertex_groups = False
me_under_neonlamp_reference.update()
arm_under_neonlamp_reference_skeleton = bpy.data.armatures.new('under_neonlamp_reference_skeleton')  # bones are not reproduced

# ---- objects
ob_under_neonlamp_reference_skeleton = bpy.data.objects.new('under_neonlamp_reference_skeleton', arm_under_neonlamp_reference_skeleton)
ob_under_neonlamp_reference = bpy.data.objects.new('under_neonlamp_reference', me_under_neonlamp_reference)

# ---- transforms, parenting, visibility, modifiers, constraints
ob_under_neonlamp_reference_skeleton.location = (0.0, 0.0, 0.0)
ob_under_neonlamp_reference_skeleton.show_in_front = True
ob_under_neonlamp_reference_skeleton.lineart.crease_threshold = 0.0
ob_under_neonlamp_reference.parent = ob_under_neonlamp_reference_skeleton
ob_under_neonlamp_reference.location = (0.0, 0.0, 0.0)
ob_under_neonlamp_reference.lineart.crease_threshold = 0.0
_vg = ob_under_neonlamp_reference.vertex_groups.new(name='static_prop')
_vg.add([0, 1, 2, 3, 4, 5, 6, 7, 8, 9, 10, 11, 12, 13, 14, 15, 16, 17, 18, 19, 20, 21, 22, 23, 24, 25, 26, 27, 28, 29, 30, 31, 32, 33, 34, 35, 36, 37, 38, 39, 40, 41, 42, 43, 44, 45, 46, 47, 48, 49, 50, 51, 52, 53, 54, 55, 56, 57, 58, 59, 60, 61, 62, 63, 64, 65, 66, 67, 68, 69, 70, 71, 72, 73, 74, 75, 76, 77, 78, 79, 80, 81, 82, 83, 84, 85, 86, 87, 88, 89, 90, 91, 92, 93, 94, 95, 96, 97, 98, 99, 100, 101, 102, 103, 104, 105, 106, 107, 108, 109, 110, 111, 112, 113, 114, 115, 116, 117, 118, 119, 120, 121, 122, 123, 124, 125, 126, 127, 128, 129, 130, 131, 132, 133, 134, 135, 136, 137, 138, 139, 140, 141, 142, 143, 144, 145, 146, 147, 148, 149, 150, 151, 152, 153, 154, 155, 156, 157, 158, 159, 160, 161, 162, 163, 164, 165, 166, 167, 168, 169, 170, 171, 172, 173, 174, 175, 176, 177, 178, 179, 180, 181, 182, 183, 184, 185, 186, 187, 188, 189, 190, 191, 192, 193, 194, 195, 196, 197, 198, 199, 200, 201, 202, 203, 204, 205, 206, 207, 208, 209, 210, 211, 212, 213, 214, 215, 216, 217, 218, 219, 220, 221, 222, 223, 224, 225, 226, 227, 228, 229, 230, 231, 232, 233, 234, 235, 236, 237, 238, 239, 240, 241, 242, 243, 244, 245, 246, 247, 248, 249, 250, 251, 252, 253, 254, 255, 256, 257, 258, 259, 260, 261, 262, 263, 264, 265, 266], 1.0, 'REPLACE')
_m = ob_under_neonlamp_reference.modifiers.new('Armature', 'ARMATURE')
_m.object = ob_under_neonlamp_reference_skeleton
_m = ob_under_neonlamp_reference.modifiers.new('EdgeSplit', 'EDGE_SPLIT')
_m.split_angle = 1.379

# ---- collection membership
col_collection_1.objects.link(ob_under_neonlamp_reference_skeleton)
col_collection_1.objects.link(ob_under_neonlamp_reference)

# ---- scene / render settings (as saved in the file)
scene.frame_start = 1; scene.frame_end = 250; scene.frame_set(0)
scene.render.engine = 'BLENDER_EEVEE_NEXT'
scene.render.resolution_percentage = 50
scene.render.dither_intensity = 0.0
scene.cycles.use_denoising = False
scene.cycles.samples = 128
scene.cycles.sampling_pattern = 'TABULATED_SOBOL'
scene.cycles.light_sampling_threshold = 0.0
scene.cycles.use_adaptive_sampling = False
scene.cycles.use_light_tree = False
scene.cycles.blur_glossy = 0.0
scene.cycles.sample_clamp_indirect = 0.0
scene.view_settings.view_transform = 'Standard'
bpy.context.view_layer.update()

# ---- added for rendering (the .blend has no active camera and no usable light): camera, sun
cam_auto = bpy.data.cameras.new('AutoCamera')
cam_auto.lens = 50.0
cam_auto.sensor_width = 36.0
cam_auto.clip_end = 1756.91
ob_auto_camera = bpy.data.objects.new('AutoCamera', cam_auto)
scene.collection.objects.link(ob_auto_camera)
ob_auto_camera.location = (92.0155, -120.131, 83.5574)
ob_auto_camera.rotation_euler = (1.09748, -7.21219e-08, 0.694738)
scene.camera = ob_auto_camera
light_auto_sun = bpy.data.lights.new('AutoSun', 'SUN')
light_auto_sun.energy = 3.0
light_auto_sun.angle = 0.0523599
ob_auto_sun = bpy.data.objects.new('AutoSun', light_auto_sun)
scene.collection.objects.link(ob_auto_sun)
ob_auto_sun.rotation_euler = (0.872665, 0.174533, 0.523599)
bpy.context.view_layer.update()
